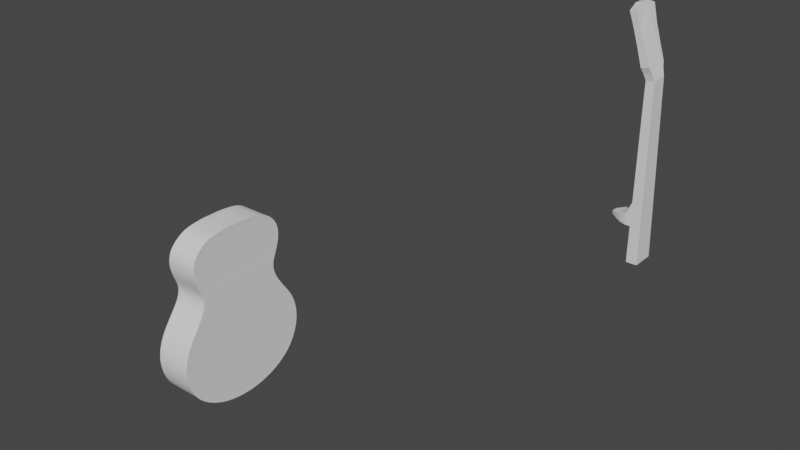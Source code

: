 # Source: guitarMAINVESR4.blend  (saved by Blender 3.4.6; exported with 4.5.12 LTS)
import bpy
from mathutils import Matrix  # noqa: F401  (used for matrix-valued properties, if any)

bpy.ops.wm.read_factory_settings(use_empty=True)
scene = bpy.context.scene
scene.name = 'Scene'

# ---- node groups
ng_auto_smooth = bpy.data.node_groups.new('Auto Smooth', 'GeometryNodeTree')
_s = ng_auto_smooth.interface.new_socket(name='Geometry', in_out='OUTPUT', socket_type='NodeSocketGeometry')
_s = ng_auto_smooth.interface.new_socket(name='Geometry', in_out='INPUT', socket_type='NodeSocketGeometry')
_s = ng_auto_smooth.interface.new_socket(name='Angle', in_out='INPUT', socket_type='NodeSocketFloat')
_s.subtype = 'ANGLE'
_s.min_value = 0.0
_s.max_value = 3.142
ng_auto_smooth.is_modifier = True
_N = ng_auto_smooth.nodes; _L = ng_auto_smooth.links
n0 = _N.new('NodeGroupOutput'); n0.name = 'Group Output'; n0.location = (480, -100)
n1 = _N.new('NodeGroupInput'); n1.name = 'Group Input'; n1.location = (-420, -300)
n2 = _N.new('NodeGroupInput'); n2.name = 'Group Input.001'; n2.location = (-60, -100)
n3 = _N.new('GeometryNodeSetShadeSmooth'); n3.name = 'Set Shade Smooth'; n3.location = (120, -100)
n3.domain = 'EDGE'
n4 = _N.new('GeometryNodeSetShadeSmooth'); n4.name = 'Set Shade Smooth.001'; n4.location = (300, -100)
n5 = _N.new('GeometryNodeInputMeshEdgeAngle'); n5.name = 'Edge Angle'; n5.location = (-420, -220)
n6 = _N.new('GeometryNodeInputEdgeSmooth'); n6.name = 'Is Edge Smooth'; n6.location = (-60, -160)
n7 = _N.new('GeometryNodeInputShadeSmooth'); n7.name = 'Is Face Smooth'; n7.location = (-240, -340)
n8 = _N.new('FunctionNodeBooleanMath'); n8.name = 'Boolean Math'; n8.location = (-60, -220)
n9 = _N.new('FunctionNodeCompare'); n9.name = 'Compare'; n9.location = (-240, -180)
n9.operation = 'LESS_EQUAL'
_L.new(n5.outputs[0], n9.inputs[0])
_L.new(n4.outputs[0], n0.inputs[0])
_L.new(n1.outputs[1], n9.inputs[1])
_L.new(n9.outputs[0], n8.inputs[0])
_L.new(n7.outputs[0], n8.inputs[1])
_L.new(n2.outputs[0], n3.inputs[0])
_L.new(n6.outputs[0], n3.inputs[1])
_L.new(n3.outputs[0], n4.inputs[0])
_L.new(n8.outputs[0], n3.inputs[2])
n0.is_active_output = True

# ---- world
world_world = bpy.data.worlds.new('World'); scene.world = world_world
world_world.use_nodes = True; world_world.node_tree.nodes.clear()
_N = world_world.node_tree.nodes; _L = world_world.node_tree.links
n0 = _N.new('ShaderNodeOutputWorld'); n0.name = 'World Output'; n0.location = (300, 300)
n1 = _N.new('ShaderNodeBackground'); n1.name = 'Background'; n1.location = (10, 300)
n1.inputs[0].default_value = (0.05088, 0.05088, 0.05088, 1.0)
_L.new(n1.outputs[0], n0.inputs[0])
n0.is_active_output = True
world_world.color = (0.05088, 0.05088, 0.05088)
world_world.use_sun_shadow = False
world_world.sun_shadow_jitter_overblur = 0.0

# ---- meshes
me_circle = bpy.data.meshes.new('Circle')
me_circle.from_pydata([(2.428, 1.328, 0.04246), (0.5732, 1.451, 0.04323), (1.675, 1.734, 0.04277), (1.115, 1.722, 0.043), (2.697, 1.158, 0.04234), (4.306, 1.11, 0.04167), (4.487, 0.8477, 0.0416), (4.569, 0.0, 0.04156), (0.3687, 1.218, 0.04331), (0.1969, 0.9195, 0.04339), (0.09055, 0.6128, 0.04343), (0.0251, 0.2815, 0.04346), (0.01692, 0.0, 0.04346), (3.372, 1.173, 0.04206), (4.538, 0.5988, 0.04158), (4.573, 0.2889, 0.04156), (4.037, 1.133, 0.03754), (4.406, 0.7993, 0.03738), (4.47, 0.0, 0.03736), (3.405, 1.049, 0.0378), (3.603, 1.125, 0.03772), (3.799, 1.161, 0.03763), (4.241, 0.9929, 0.03745), (4.479, 0.2583, 0.03735), (2.351, 1.204, 0.03874), (0.6682, 1.316, 0.03945), (1.924, 1.487, 0.03892), (1.411, 1.6, 0.03914), (1.16, 1.562, 0.03924), (0.2913, 0.8956, 0.0396), (0.2304, 0.5558, 0.03963), (0.171, 0.2552, 0.03965), (0.1636, 0.0, 0.03966), (2.923, 0.9311, 0.04225), (1.957, 1.64, 0.04265), (1.392, 1.763, 0.04289), (0.8323, 1.622, 0.04312), (2.193, 1.498, 0.04255), (2.929, 1.068, 0.04225), (3.15, 1.074, 0.04216), (3.593, 1.258, 0.04197), (3.812, 1.298, 0.04188), (4.078, 1.267, 0.04177), (4.448, 0.5356, 0.03736), (1.667, 1.573, 0.03903), (0.9033, 1.471, 0.03935), (2.137, 1.359, 0.03883), (0.4827, 1.105, 0.03952), (2.64, 1.039, 0.04237), (3.176, 0.9074, 0.04214), (3.405, 0.0, 0.0378), (3.603, 0.0, 0.03772), (3.799, 0.0, 0.03763), (4.037, 0.0, 0.03754), (4.241, 0.0, 0.03745), (2.351, 0.0, 0.03874), (0.6682, 0.0, 0.03944), (1.924, 0.0, 0.03892), (1.667, 0.0, 0.03903), (1.411, 0.0, 0.03914), (1.16, 0.0, 0.03924), (0.9033, 0.0, 0.03935), (2.137, 0.0, 0.03883), (0.4827, 0.0, 0.03952), (2.64, 0.0, 0.04237), (2.923, 0.0, 0.04225), (3.176, 0.0, 0.04214), (2.64, 0.6924, 0.04237), (2.64, 0.3462, 0.04237), (2.923, 0.3198, 0.04225), (2.923, 0.6397, 0.04225), (1.924, 0.9916, 0.03892), (1.924, 0.4958, 0.03892), (2.137, 0.453, 0.03883), (2.137, 0.9061, 0.03883), (3.176, 0.3189, 0.04214), (3.176, 0.6378, 0.04214), (2.351, 0.4014, 0.03874), (2.351, 0.8028, 0.03874), (3.603, 0.75, 0.03772), (3.603, 0.375, 0.03772), (3.405, 0.3496, 0.0378), (3.405, 0.6992, 0.0378), (0.6682, 0.8776, 0.03945), (0.6682, 0.4388, 0.03944), (0.4827, 0.3683, 0.03952), (0.4827, 0.7366, 0.03952), (1.667, 1.049, 0.03903), (1.667, 0.5243, 0.03903), (3.799, 0.7738, 0.03763), (3.799, 0.3869, 0.03763), (1.411, 1.066, 0.03914), (1.411, 0.5332, 0.03914), (4.037, 0.7555, 0.03754), (4.037, 0.3777, 0.03754), (1.16, 1.041, 0.03924), (1.16, 0.5207, 0.03924), (4.241, 0.662, 0.03745), (4.241, 0.331, 0.03745), (0.9033, 0.9809, 0.03935), (0.9033, 0.4904, 0.03935), (2.428, 1.328, -0.8793), (0.5728, 1.451, -0.8786), (1.674, 1.734, -0.879), (1.391, 1.763, -0.8789), (0.832, 1.622, -0.8787), (2.192, 1.498, -0.8792), (0.3683, 1.218, -0.8785), (0.1965, 0.9195, -0.8784), (0.09016, 0.6128, -0.8784), (0.02472, 0.2815, -0.8783), (0.01654, 0.0, -0.8783), (4.569, 0.0, -0.7227), (3.15, 1.074, -0.8189), (3.372, 1.173, -0.7987), (3.812, 1.298, -0.7746), (4.486, 0.8477, -0.7227), (3.798, 1.161, -0.7788), (4.036, 1.133, -0.7617), (4.241, 0.9929, -0.7385), (4.469, 0.0, -0.7269), (4.406, 0.7993, -0.7269), (3.405, 1.049, -0.803), (4.448, 0.5356, -0.7269), (0.6678, 1.316, -0.8823), (1.41, 1.6, -0.8826), (1.159, 1.562, -0.8825), (0.9029, 1.471, -0.8824), (0.2909, 0.8956, -0.8822), (0.23, 0.5558, -0.8822), (0.1707, 0.2552, -0.8821), (0.1632, 0.0, -0.8821), (2.64, 1.039, -0.8543), (3.176, 0.9074, -0.8189), (1.957, 1.64, -0.8791), (1.115, 1.722, -0.8788), (2.697, 1.158, -0.8544), (2.928, 1.068, -0.835), (3.593, 1.258, -0.7866), (4.078, 1.267, -0.7575), (4.306, 1.11, -0.7343), (4.538, 0.5988, -0.7227), (4.572, 0.2889, -0.7227), (3.603, 1.125, -0.7909), (4.479, 0.2583, -0.7269), (2.351, 1.204, -0.883), (1.923, 1.487, -0.8829), (1.667, 1.573, -0.8828), (2.137, 1.359, -0.8829), (0.4823, 1.105, -0.8823), (2.923, 0.9311, -0.835), (3.405, 0.0, -0.803), (3.603, 0.0, -0.7909), (3.799, 0.0, -0.7788), (4.036, 0.0, -0.7617), (4.241, 0.0, -0.7385), (2.351, 0.0, -0.883), (0.6678, 0.0, -0.8823), (1.923, 0.0, -0.8829), (1.667, 0.0, -0.8828), (1.41, 0.0, -0.8826), (1.159, 0.0, -0.8825), (0.9029, 0.0, -0.8824), (2.137, 0.0, -0.8829), (0.4823, 0.0, -0.8823), (2.64, 0.0, -0.8543), (2.923, 0.0, -0.835), (3.176, 0.0, -0.8189), (2.64, 0.6924, -0.8543), (2.64, 0.3462, -0.8543), (2.923, 0.3198, -0.835), (2.923, 0.6397, -0.835), (1.923, 0.9916, -0.8829), (1.923, 0.4958, -0.8829), (2.137, 0.453, -0.8829), (2.137, 0.9061, -0.8829), (3.176, 0.3189, -0.8189), (3.176, 0.6378, -0.8189), (2.351, 0.4014, -0.883), (2.351, 0.8028, -0.883), (3.603, 0.7501, -0.7909), (3.603, 0.375, -0.7909), (3.405, 0.3496, -0.803), (3.405, 0.6992, -0.803), (0.6678, 0.8776, -0.8823), (0.6678, 0.4388, -0.8823), (0.4823, 0.3683, -0.8823), (0.4823, 0.7366, -0.8823), (1.667, 1.049, -0.8828), (1.667, 0.5243, -0.8828), (3.799, 0.7738, -0.7788), (3.799, 0.3869, -0.7788), (1.41, 1.066, -0.8826), (1.41, 0.5332, -0.8826), (4.036, 0.7555, -0.7617), (4.036, 0.3777, -0.7617), (1.159, 1.041, -0.8825), (1.159, 0.5207, -0.8825), (4.241, 0.662, -0.7385), (4.241, 0.331, -0.7385), (0.9029, 0.9809, -0.8824), (0.9029, 0.4904, -0.8824)], [], [(14, 43, 23, 15), (6, 17, 43, 14), (5, 22, 17, 6), (42, 16, 22, 5), (41, 21, 16, 42), (40, 20, 21, 41), (15, 23, 18, 7), (13, 19, 20, 40), (9, 29, 47, 8), (10, 30, 29, 9), (11, 31, 30, 10), (8, 47, 25, 1), (12, 32, 31, 11), (33, 49, 39, 38), (49, 19, 13, 39), (3, 28, 27, 35), (37, 46, 24, 0), (36, 45, 28, 3), (2, 44, 26, 34), (1, 25, 45, 36), (35, 27, 44, 2), (34, 26, 46, 37), (4, 0, 24, 48), (38, 4, 48, 33), (69, 68, 64, 65), (73, 72, 57, 62), (75, 69, 65, 66), (77, 73, 62, 55), (81, 50, 51, 80), (85, 63, 56, 84), (81, 75, 66, 50), (72, 88, 58, 57), (80, 51, 52, 90), (88, 92, 59, 58), (90, 52, 53, 94), (92, 96, 60, 59), (68, 77, 55, 64), (94, 53, 54, 98), (96, 100, 61, 60), (100, 84, 56, 61), (45, 25, 83, 99), (99, 83, 84, 100), (28, 45, 99, 95), (95, 99, 100, 96), (16, 93, 97, 22), (93, 94, 98, 97), (48, 24, 78, 67), (67, 78, 77, 68), (27, 28, 95, 91), (91, 95, 96, 92), (21, 89, 93, 16), (89, 90, 94, 93), (44, 27, 91, 87), (87, 91, 92, 88), (20, 79, 89, 21), (79, 80, 90, 89), (26, 44, 87, 71), (71, 87, 88, 72), (19, 49, 76, 82), (82, 76, 75, 81), (47, 86, 83, 25), (86, 85, 84, 83), (19, 82, 79, 20), (82, 81, 80, 79), (24, 46, 74, 78), (78, 74, 73, 77), (49, 33, 70, 76), (76, 70, 69, 75), (46, 26, 71, 74), (74, 71, 72, 73), (33, 48, 67, 70), (70, 67, 68, 69), (54, 18, 23, 98), (97, 98, 23, 43), (97, 43, 17, 22), (31, 32, 63, 85), (30, 31, 85, 86), (29, 30, 86, 47), (141, 142, 144, 123), (116, 141, 123, 121), (140, 116, 121, 119), (139, 140, 119, 118), (115, 139, 118, 117), (138, 115, 117, 143), (142, 112, 120, 144), (114, 138, 143, 122), (108, 107, 149, 128), (109, 108, 128, 129), (110, 109, 129, 130), (107, 102, 124, 149), (111, 110, 130, 131), (135, 104, 125, 126), (106, 101, 145, 148), (105, 135, 126, 127), (103, 134, 146, 147), (102, 105, 127, 124), (104, 103, 147, 125), (134, 106, 148, 146), (136, 132, 145, 101), (137, 150, 132, 136), (170, 166, 165, 169), (174, 163, 158, 173), (176, 167, 166, 170), (178, 156, 163, 174), (182, 181, 152, 151), (186, 185, 157, 164), (182, 151, 167, 176), (173, 158, 159, 189), (181, 191, 153, 152), (189, 159, 160, 193), (191, 195, 154, 153), (193, 160, 161, 197), (169, 165, 156, 178), (195, 199, 155, 154), (197, 161, 162, 201), (201, 162, 157, 185), (127, 200, 184, 124), (200, 201, 185, 184), (126, 196, 200, 127), (196, 197, 201, 200), (118, 119, 198, 194), (194, 198, 199, 195), (132, 168, 179, 145), (168, 169, 178, 179), (125, 192, 196, 126), (192, 193, 197, 196), (117, 118, 194, 190), (190, 194, 195, 191), (147, 188, 192, 125), (188, 189, 193, 192), (143, 117, 190, 180), (180, 190, 191, 181), (146, 172, 188, 147), (172, 173, 189, 188), (122, 183, 177, 133), (183, 182, 176, 177), (149, 124, 184, 187), (187, 184, 185, 186), (122, 143, 180, 183), (183, 180, 181, 182), (145, 179, 175, 148), (179, 178, 174, 175), (133, 177, 171, 150), (177, 176, 170, 171), (148, 175, 172, 146), (175, 174, 173, 172), (150, 171, 168, 132), (171, 170, 169, 168), (155, 199, 144, 120), (198, 123, 144, 199), (198, 119, 121, 123), (130, 186, 164, 131), (129, 187, 186, 130), (128, 149, 187, 129), (0, 4, 136, 101), (2, 34, 134, 103), (23, 18, 120, 144), (35, 2, 103, 104), (13, 114, 113, 39), (3, 35, 104, 135), (36, 3, 135, 105), (39, 113, 137, 38), (1, 36, 105, 102), (34, 37, 106, 134), (37, 0, 101, 106), (4, 38, 137, 136), (13, 40, 138, 114), (40, 41, 115, 138), (41, 42, 139, 115), (42, 5, 140, 139), (5, 6, 116, 140), (6, 14, 141, 116), (14, 15, 142, 141), (15, 7, 112, 142), (8, 1, 102, 107), (9, 8, 107, 108), (10, 9, 108, 109), (11, 10, 109, 110), (12, 11, 110, 111), (150, 137, 113, 133), (133, 113, 114, 122)])
me_circle.polygons.foreach_set('use_smooth', [True] * 181)
_uv = me_circle.uv_layers.new(name='UVMap')
_uv.uv.foreach_set('vector', [0.0, 0.0, 0.0, 0.0, 0.0, 0.0, 0.0, 0.0, 0.0, 0.0, 0.0, 0.0, 0.0, 0.0, 0.0, 0.0, 0.0, 0.0, 0.0, 0.0, 0.0, 0.0, 0.0, 0.0, 0.0, 0.0, 0.0, 0.0, 0.0, 0.0, 0.0, 0.0, 0.0, 0.0, 0.0, 0.0, 0.0, 0.0, 0.0, 0.0, 0.0, 0.0, 0.0, 0.0, 0.0, 0.0, 0.0, 0.0, 0.0, 0.0, 0.0, 0.0, 0.0, 0.0, 0.0, 0.0, 0.0, 0.0, 0.0, 0.0, 0.0, 0.0, 0.0, 0.0, 0.0, 0.0, 0.0, 0.0, 0.0, 0.0, 0.0, 0.0, 0.0, 0.0, 0.0, 0.0, 0.0, 0.0, 0.0, 0.0, 0.0, 0.0, 0.0, 0.0, 0.0, 0.0, 0.0, 0.0, 0.0, 0.0, 0.0, 0.0, 0.0, 0.0, 0.0, 0.0, 0.0, 0.0, 0.0, 0.0, 0.0, 0.0, 0.0, 0.0, 0.0, 0.0, 0.0, 0.0, 0.0, 0.0, 0.0, 0.0, 0.0, 0.0, 0.0, 0.0, 0.0, 0.0, 0.0, 0.0, 0.0, 0.0, 0.0, 0.0, 0.0, 0.0, 0.0, 0.0, 0.0, 0.0, 0.0, 0.0, 0.0, 0.0, 0.0, 0.0, 0.0, 0.0, 0.0, 0.0, 0.0, 0.0, 0.0, 0.0, 0.0, 0.0, 0.0, 0.0, 0.0, 0.0, 0.0, 0.0, 0.0, 0.0, 0.0, 0.0, 0.0, 0.0, 0.0, 0.0, 0.0, 0.0, 0.0, 0.0, 0.0, 0.0, 0.0, 0.0, 0.0, 0.0, 0.0, 0.0, 0.0, 0.0, 0.0, 0.0, 0.0, 0.0, 0.0, 0.0, 0.0, 0.0, 0.0, 0.0, 0.0, 0.0, 0.0, 0.0, 0.0, 0.0, 0.0, 0.0, 0.0, 0.0, 0.0, 0.0, 0.0, 0.0, 0.0, 0.0, 0.0, 0.0, 0.0, 0.0, 0.0, 0.0, 0.0, 0.0, 0.0, 0.0, 0.0, 0.0, 0.0, 0.0, 0.0, 0.0, 0.0, 0.0, 0.0, 0.0, 0.0, 0.0, 0.0, 0.0, 0.0, 0.0, 0.0, 0.0, 0.0, 0.0, 0.0, 0.0, 0.0, 0.0, 0.0, 0.0, 0.0, 0.0, 0.0, 0.0, 0.0, 0.0, 0.0, 0.0, 0.0, 0.0, 0.0, 0.0, 0.0, 0.0, 0.0, 0.0, 0.0, 0.0, 0.0, 0.0, 0.0, 0.0, 0.0, 0.0, 0.0, 0.0, 0.0, 0.0, 0.0, 0.0, 0.0, 0.0, 0.0, 0.0, 0.0, 0.0, 0.0, 0.0, 0.0, 0.0, 0.0, 0.0, 0.0, 0.0, 0.0, 0.0, 0.0, 0.0, 0.0, 0.0, 0.0, 0.0, 0.0, 0.0, 0.0, 0.0, 0.0, 0.0, 0.0, 0.0, 0.0, 0.0, 0.0, 0.0, 0.0, 0.0, 0.0, 0.0, 0.0, 0.0, 0.0, 0.0, 0.0, 0.0, 0.0, 0.0, 0.0, 0.0, 0.0, 0.0, 0.0, 0.0, 0.0, 0.0, 0.0, 0.0, 0.0, 0.0, 0.0, 0.0, 0.0, 0.0, 0.0, 0.0, 0.0, 0.0, 0.0, 0.0, 0.0, 0.0, 0.0, 0.0, 0.0, 0.0, 0.0, 0.0, 0.0, 0.0, 0.0, 0.0, 0.0, 0.0, 0.0, 0.0, 0.0, 0.0, 0.0, 0.0, 0.0, 0.0, 0.0, 0.0, 0.0, 0.0, 0.0, 0.0, 0.0, 0.0, 0.0, 0.0, 0.0, 0.0, 0.0, 0.0, 0.0, 0.0, 0.0, 0.0, 0.0, 0.0, 0.0, 0.0, 0.0, 0.0, 0.0, 0.0, 0.0, 0.0, 0.0, 0.0, 0.0, 0.0, 0.0, 0.0, 0.0, 0.0, 0.0, 0.0, 0.0, 0.0, 0.0, 0.0, 0.0, 0.0, 0.0, 0.0, 0.0, 0.0, 0.0, 0.0, 0.0, 0.0, 0.0, 0.0, 0.0, 0.0, 0.0, 0.0, 0.0, 0.0, 0.0, 0.0, 0.0, 0.0, 0.0, 0.0, 0.0, 0.0, 0.0, 0.0, 0.0, 0.0, 0.0, 0.0, 0.0, 0.0, 0.0, 0.0, 0.0, 0.0, 0.0, 0.0, 0.0, 0.0, 0.0, 0.0, 0.0, 0.0, 0.0, 0.0, 0.0, 0.0, 0.0, 0.0, 0.0, 0.0, 0.0, 0.0, 0.0, 0.0, 0.0, 0.0, 0.0, 0.0, 0.0, 0.0, 0.0, 0.0, 0.0, 0.0, 0.0, 0.0, 0.0, 0.0, 0.0, 0.0, 0.0, 0.0, 0.0, 0.0, 0.0, 0.0, 0.0, 0.0, 0.0, 0.0, 0.0, 0.0, 0.0, 0.0, 0.0, 0.0, 0.0, 0.0, 0.0, 0.0, 0.0, 0.0, 0.0, 0.0, 0.0, 0.0, 0.0, 0.0, 0.0, 0.0, 0.0, 0.0, 0.0, 0.0, 0.0, 0.0, 0.0, 0.0, 0.0, 0.0, 0.0, 0.0, 0.0, 0.0, 0.0, 0.0, 0.0, 0.0, 0.0, 0.0, 0.0, 0.0, 0.0, 0.0, 0.0, 0.0, 0.0, 0.0, 0.0, 0.0, 0.0, 0.0, 0.0, 0.0, 0.0, 0.0, 0.0, 0.0, 0.0, 0.0, 0.0, 0.0, 0.0, 0.0, 0.0, 0.0, 0.0, 0.0, 0.0, 0.0, 0.0, 0.0, 0.0, 0.0, 0.0, 0.0, 0.0, 0.0, 0.0, 0.0, 0.0, 0.0, 0.0, 0.0, 0.0, 0.0, 0.0, 0.0, 0.0, 0.0, 0.0, 0.0, 0.0, 0.0, 0.0, 0.0, 0.0, 0.0, 0.0, 0.0, 0.0, 0.0, 0.0, 0.0, 0.0, 0.0, 0.0, 0.0, 0.0, 0.0, 0.0, 0.0, 0.0, 0.0, 0.0, 0.0, 0.0, 0.0, 0.0, 0.0, 0.0, 0.0, 0.0, 0.0, 0.0, 0.0, 0.0, 0.0, 0.0, 0.0, 0.0, 0.0, 0.0, 0.0, 0.0, 0.0, 0.0, 0.0, 0.0, 0.0, 0.0, 0.0, 0.0, 0.0, 0.0, 0.0, 0.0, 0.0, 0.0, 0.0, 0.0, 0.0, 0.0, 0.0, 0.0, 0.0, 0.0, 0.0, 0.0, 0.0, 0.0, 0.0, 0.0, 0.0, 0.0, 0.0, 0.0, 0.0, 0.0, 0.0, 0.0, 0.0, 0.0, 0.0, 0.0, 0.0, 0.0, 0.0, 0.0, 0.0, 0.0, 0.0, 0.0, 0.0, 0.0, 0.0, 0.0, 0.0, 0.0, 0.0, 0.0, 0.0, 0.0, 0.0, 0.0, 0.0, 0.0, 0.0, 0.0, 0.0, 0.0, 0.0, 0.0, 0.0, 0.0, 0.0, 0.0, 0.0, 0.0, 0.0, 0.0, 0.0, 0.0, 0.0, 0.0, 0.0, 0.0, 0.0, 0.0, 0.0, 0.0, 0.0, 0.0, 0.0, 0.0, 0.0, 0.0, 0.0, 0.0, 0.0, 0.0, 0.0, 0.0, 0.0, 0.0, 0.0, 0.0, 0.0, 0.0, 0.0, 0.0, 0.0, 0.0, 0.0, 0.0, 0.0, 0.0, 0.0, 0.0, 0.0, 0.0, 0.0, 0.0, 0.0, 0.0, 0.0, 0.0, 0.0, 0.0, 0.0, 0.0, 0.0, 0.0, 0.0, 0.0, 0.0, 0.0, 0.0, 0.0, 0.0, 0.0, 0.0, 0.0, 0.0, 0.0, 0.0, 0.0, 0.0, 0.0, 0.0, 0.0, 0.0, 0.0, 0.0, 0.0, 0.0, 0.0, 0.0, 0.0, 0.0, 0.0, 0.0, 0.0, 0.0, 0.0, 0.0, 0.0, 0.0, 0.0, 0.0, 0.0, 0.0, 0.0, 0.0, 0.0, 0.0, 0.0, 0.0, 0.0, 0.0, 0.0, 0.0, 0.0, 0.0, 0.0, 0.0, 0.0, 0.0, 0.0, 0.0, 0.0, 0.0, 0.0, 0.0, 0.0, 0.0, 0.0, 0.0, 0.0, 0.0, 0.0, 0.0, 0.0, 0.0, 0.0, 0.0, 0.0, 0.0, 0.0, 0.0, 0.0, 0.0, 0.0, 0.0, 0.0, 0.0, 0.0, 0.0, 0.0, 0.0, 0.0, 0.0, 0.0, 0.0, 0.0, 0.0, 0.0, 0.0, 0.0, 0.0, 0.0, 0.0, 0.0, 0.0, 0.0, 0.0, 0.0, 0.0, 0.0, 0.0, 0.0, 0.0, 0.0, 0.0, 0.0, 0.0, 0.0, 0.0, 0.0, 0.0, 0.0, 0.0, 0.0, 0.0, 0.0, 0.0, 0.0, 0.0, 0.0, 0.0, 0.0, 0.0, 0.0, 0.0, 0.0, 0.0, 0.0, 0.0, 0.0, 0.0, 0.0, 0.0, 0.0, 0.0, 0.0, 0.0, 0.0, 0.0, 0.0, 0.0, 0.0, 0.0, 0.0, 0.0, 0.0, 0.0, 0.0, 0.0, 0.0, 0.0, 0.0, 0.0, 0.0, 0.0, 0.0, 0.0, 0.0, 0.0, 0.0, 0.0, 0.0, 0.0, 0.0, 0.0, 0.0, 0.0, 0.0, 0.0, 0.0, 0.0, 0.0, 0.0, 0.0, 0.0, 0.0, 0.0, 0.0, 0.0, 0.0, 0.0, 0.0, 0.0, 0.0, 0.0, 0.0, 0.0, 0.0, 0.0, 0.0, 0.0, 0.0, 0.0, 0.0, 0.0, 0.0, 0.0, 0.0, 0.0, 0.0, 0.0, 0.0, 0.0, 0.0, 0.0, 0.0, 0.0, 0.0, 0.0, 0.0, 0.0, 0.0, 0.0, 0.0, 0.0, 0.0, 0.0, 0.0, 0.0, 0.0, 0.0, 0.0, 0.0, 0.0, 0.0, 0.0, 0.0, 0.0, 0.0, 0.0, 0.0, 0.0, 0.0, 0.0, 0.0, 0.0, 0.0, 0.0, 0.0, 0.0, 0.0, 0.0, 0.0, 0.0, 0.0, 0.0, 0.0, 0.0, 0.0, 0.0, 0.0, 0.0, 0.0, 0.0, 0.0, 0.0, 0.0, 0.0, 0.0, 0.0, 0.0, 0.0, 0.0, 0.0, 0.0, 0.0, 0.0, 0.0, 0.0, 0.0, 0.0, 0.0, 0.0, 0.0, 0.0, 0.0, 0.0, 0.0, 0.0, 0.0, 0.0, 0.0, 0.0, 0.0, 0.0, 0.0, 0.0, 0.0, 0.0, 0.0, 0.0, 0.0, 0.0, 0.0, 0.0, 0.0, 0.0, 0.0, 0.0, 0.0, 0.0, 0.0, 0.0, 0.0, 0.0, 0.0, 0.0, 0.0, 0.0, 0.0, 0.0, 0.0, 0.0, 0.0, 0.0, 0.0, 0.0, 0.0, 0.0, 0.0, 0.0, 0.0, 0.0, 0.0, 0.0, 0.0, 0.0, 0.0, 0.0, 0.0, 0.0, 0.0, 0.0, 0.0, 0.0, 0.0, 0.0, 0.0, 0.0, 0.0, 0.0, 0.0, 0.0, 0.0, 0.0, 0.0, 0.0, 0.0, 0.0, 0.0, 0.0, 0.0, 0.0, 0.0, 0.0, 0.0, 0.0, 0.0, 0.0, 0.0, 0.0, 0.0, 0.0, 0.0, 0.0, 0.0, 0.0, 0.0, 0.0, 0.0, 0.0, 0.0, 0.0, 0.0, 0.0, 0.0, 0.0, 0.0, 0.0, 0.0, 0.0, 0.0, 0.0, 0.0, 0.0, 0.0, 0.0, 0.0, 0.0, 0.0, 0.0, 0.0, 0.0, 0.0, 0.0, 0.0, 0.0, 0.0, 0.0, 0.0, 0.0, 0.0, 0.0, 0.0, 0.0, 0.0, 0.0, 0.0, 0.0, 0.0, 0.0, 0.0, 0.0, 0.0, 0.0, 0.0, 0.0, 0.0, 0.0, 0.0, 0.0, 0.0, 0.0, 0.0, 0.0, 0.0, 0.0, 0.0, 0.0, 0.0, 0.0, 0.0, 0.0, 0.0, 0.0, 0.0, 0.0, 0.0, 0.0, 0.0, 0.0, 0.0, 0.0, 0.0, 0.0, 0.0, 0.0, 0.0, 0.0, 0.0, 0.0, 0.0, 0.0, 0.0, 0.0, 0.0, 0.0, 0.0, 0.0, 0.0, 0.0, 0.0, 0.0, 0.0, 0.0, 0.0, 0.0, 0.0, 0.0, 0.0, 0.0, 0.0, 0.0, 0.0, 0.0, 0.0, 0.0, 0.0, 0.0, 0.0, 0.0, 0.0, 0.0, 0.0, 0.0, 0.0, 0.0, 0.0, 0.0, 0.0, 0.0, 0.0, 0.0, 0.0, 0.0, 0.0, 0.0, 0.0, 0.0, 0.0, 0.0, 0.0, 0.0, 0.0, 0.0, 0.0, 0.0, 0.0, 0.0, 0.0, 0.0, 0.0, 0.0, 0.0, 0.0, 0.0, 0.0, 0.0, 0.0, 0.0, 0.0, 0.0, 0.0, 0.0, 0.0, 0.0, 0.0, 0.0, 0.0, 0.0, 0.0, 0.0, 0.0, 0.0, 0.0, 0.0, 0.0, 0.0, 0.0, 0.0, 0.0, 0.0, 0.0, 0.0, 0.0, 0.0, 0.0, 0.0, 0.0, 0.0, 0.0, 0.0, 0.0, 0.0, 0.0, 0.0, 0.0, 0.0, 0.0, 0.0, 0.0, 0.0, 0.0, 0.0, 0.0, 0.0, 0.0, 0.0, 0.0, 0.0, 0.0, 0.0, 0.0, 0.0, 0.0, 0.0, 0.0, 0.0, 0.0, 0.0, 0.0, 0.0, 0.0, 0.0, 0.0, 0.0, 0.0, 0.0, 0.0, 0.0, 0.0, 0.0, 0.0, 0.0, 0.0, 0.0, 0.0, 0.0, 0.0, 0.0, 0.0, 0.0, 0.0, 0.0, 0.0, 0.0, 0.0, 0.0, 0.0, 0.0, 0.0, 0.0, 0.0, 0.0, 0.0, 0.0, 0.0, 0.0, 0.0, 0.0, 0.0, 0.0, 0.0, 0.0, 0.0, 0.0, 0.0, 0.0, 0.0, 0.0, 0.0, 0.0, 0.0, 0.0, 0.0, 0.0, 0.0, 0.0, 0.0, 0.0, 0.0, 0.0, 0.0, 0.0, 0.0, 0.0, 0.0, 0.0, 0.0, 0.0, 0.0, 0.0, 0.0, 0.0, 0.0, 0.0, 0.0, 0.0, 0.0, 0.0, 0.0, 0.0, 0.0, 0.0, 0.0, 0.0, 0.0, 0.0, 0.0, 0.0, 0.0, 0.0, 0.0, 0.0, 0.0, 0.0, 0.0, 0.0, 0.0, 0.0, 0.0, 0.0, 0.0, 0.0, 0.0, 0.0, 0.0, 0.0, 0.0, 0.0, 0.0, 0.0, 0.0, 0.0, 0.0, 0.0, 0.0])
me_circle.update()
me_plane = bpy.data.meshes.new('Plane')
me_plane.from_pydata([(-0.9973, -1.0, 0.08263), (-0.9973, 1.0, 0.08263), (14.42, 0.7204, -0.3213), (14.42, -0.7204, -0.3213), (15.05, 0.8832, -0.5387), (16.93, -1.157, -1.186), (18.32, -1.23, -1.666), (18.32, 1.23, -1.666), (20.09, 0.3757, -2.177), (15.53, -1.132, -0.7061), (15.53, 1.132, -0.7061), (15.05, -0.8832, -0.5387), (19.71, -1.358, -2.078), (19.71, 1.358, -2.078), (16.93, 1.157, -1.186), (20.09, -0.3757, -2.177), (15.34, -1.132, -1.36), (15.34, 1.132, -1.36), (14.85, -0.8832, -1.21), (14.85, 0.8832, -1.21), (19.54, -1.358, -2.62), (19.54, 1.358, -2.62), (16.71, -1.157, -1.757), (18.16, -1.23, -2.187), (18.16, 1.23, -2.187), (16.71, 1.157, -1.757), (19.92, -0.3757, -2.719), (19.92, 0.3757, -2.719), (-1.019, -1.0, -0.8723), (-1.019, 1.0, -0.8723), (14.33, 0.7204, -1.054), (14.33, -0.7204, -1.054), (4.255, 0.9047, -0.05498), (4.255, -0.9047, -0.05498), (4.243, 0.9047, -0.9342), (4.243, -0.9047, -0.9342), (2.197, 0.9421, -0.001052), (2.194, 0.9421, -0.91), (2.197, -0.9421, -0.001052), (2.194, -0.9421, -0.91), (2.46, -0.282, -2.895), (2.697, -0.2708, -2.9), (2.697, 0.2708, -2.9), (2.46, 0.282, -2.895), (2.191, 0.9421, -1.405), (2.245, 0.8162, -1.901), (2.335, 0.5857, -2.398), (2.828, 0.5624, -2.408), (2.982, 0.7839, -1.916), (3.238, 0.9047, -1.423), (3.238, -0.9047, -1.423), (2.982, -0.7839, -1.916), (2.828, -0.5624, -2.408), (2.335, -0.5856, -2.398), (2.245, -0.8162, -1.901), (2.191, -0.9421, -1.405)], [], [(36, 37, 29, 1), (2, 3, 11, 4), (5, 22, 23, 6), (11, 18, 16, 9), (12, 20, 26, 15), (9, 16, 22, 5), (7, 24, 25, 14), (19, 17, 16, 18), (24, 21, 20, 23), (17, 25, 22, 16), (25, 24, 23, 22), (21, 27, 26, 20), (8, 27, 21, 13), (6, 23, 20, 12), (10, 17, 19, 4), (13, 21, 24, 7), (14, 25, 17, 10), (15, 26, 27, 8), (4, 11, 18, 19), (35, 34, 30, 31), (3, 2, 30, 31), (1, 29, 28, 0), (33, 35, 31, 3), (19, 18, 31, 30), (3, 31, 18, 11), (4, 19, 30, 2), (5, 6, 12, 15, 8, 13, 7, 14, 10, 4, 11, 9), (32, 33, 3, 2), (36, 38, 33, 32), (38, 39, 35, 33), (47, 42, 43, 46), (2, 30, 34, 32), (28, 29, 37, 39), (0, 28, 39, 38), (1, 0, 38, 36), (32, 34, 37, 36), (40, 43, 42, 41), (53, 40, 41, 52), (46, 43, 40, 53), (52, 41, 42, 47), (35, 50, 49, 34), (50, 51, 48, 49), (51, 52, 47, 48), (37, 44, 55, 39), (44, 45, 54, 55), (45, 46, 53, 54), (39, 55, 50, 35), (55, 54, 51, 50), (54, 53, 52, 51), (34, 49, 44, 37), (49, 48, 45, 44), (48, 47, 46, 45)])
_uv = me_plane.uv_layers.new(name='UVMap')
_uv.uv.foreach_set('vector', [0.0, 0.0, 0.0, 0.0, 0.0, 0.0, 0.0, 0.0, 1.0, 1.0, 1.0, 0.0, 1.0, 0.0, 1.0, 1.0, 0.0, 0.0, 0.0, 0.0, 0.0, 0.0, 0.0, 0.0, 0.0, 0.0, 0.0, 0.0, 0.0, 0.0, 0.0, 0.0, 0.0, 0.0, 0.0, 0.0, 0.0, 0.0, 0.0, 0.0, 0.0, 0.0, 0.0, 0.0, 0.0, 0.0, 0.0, 0.0, 0.0, 0.0, 0.0, 0.0, 0.0, 0.0, 0.0, 0.0, 1.0, 1.0, 1.0, 1.0, 1.0, 0.0, 1.0, 0.0, 1.0, 1.0, 1.0, 1.0, 1.0, 0.0, 1.0, 0.0, 1.0, 1.0, 1.0, 1.0, 1.0, 0.0, 1.0, 0.0, 1.0, 1.0, 1.0, 1.0, 1.0, 0.0, 1.0, 0.0, 1.0, 1.0, 1.0, 1.0, 1.0, 0.0, 1.0, 0.0, 0.0, 0.0, 0.0, 0.0, 0.0, 0.0, 0.0, 0.0, 0.0, 0.0, 0.0, 0.0, 0.0, 0.0, 0.0, 0.0, 0.0, 0.0, 0.0, 0.0, 0.0, 0.0, 0.0, 0.0, 0.0, 0.0, 0.0, 0.0, 0.0, 0.0, 0.0, 0.0, 0.0, 0.0, 0.0, 0.0, 0.0, 0.0, 0.0, 0.0, 0.0, 0.0, 0.0, 0.0, 0.0, 0.0, 0.0, 0.0, 1.0, 1.0, 1.0, 0.0, 1.0, 0.0, 1.0, 1.0, 0.3407, 0.0, 0.3407, 1.0, 1.0, 1.0, 1.0, 0.0, 1.0, 0.0, 1.0, 1.0, 1.0, 1.0, 1.0, 0.0, 0.0, 0.0, 0.0, 0.0, 0.0, 0.0, 0.0, 0.0, 0.0, 0.0, 0.0, 0.0, 0.0, 0.0, 0.0, 0.0, 1.0, 1.0, 1.0, 0.0, 1.0, 0.0, 1.0, 1.0, 0.0, 0.0, 0.0, 0.0, 0.0, 0.0, 0.0, 0.0, 0.0, 0.0, 0.0, 0.0, 0.0, 0.0, 0.0, 0.0, 0.0, 0.0, 0.0, 0.0, 0.0, 0.0, 0.0, 0.0, 0.0, 0.0, 0.0, 0.0, 0.0, 0.0, 0.0, 0.0, 0.0, 0.0, 0.0, 0.0, 0.0, 0.0, 0.0, 0.0, 0.0, 0.0, 0.0, 0.0, 0.0, 0.0, 0.0, 0.0, 0.0, 0.0, 0.0, 0.0, 0.0, 0.0, 0.0, 0.0, 0.0, 0.0, 0.0, 0.0, 0.0, 0.0, 0.0, 0.0, 0.0, 0.0, 0.0, 0.0, 0.0, 0.0, 0.0, 0.0, 0.0, 0.0, 0.0, 0.0, 0.0, 0.0, 0.0, 0.0, 0.0, 0.0, 0.0, 1.0, 0.2072, 1.0, 0.2072, 0.0, 0.0, 0.0, 0.0, 0.0, 0.0, 0.0, 0.0, 0.0, 0.0, 0.0, 0.0, 0.0, 0.0, 0.0, 0.0, 0.0, 0.0, 0.0, 0.0, 0.0, 0.0, 0.0, 0.0, 0.0, 0.2072, 0.0, 0.2072, 1.0, 0.3407, 1.0, 0.3407, 0.0, 0.0, 0.0, 0.0, 0.0, 0.0, 0.0, 0.0, 0.0, 0.2072, 1.0, 0.2072, 1.0, 0.2072, 0.0, 0.2072, 0.0, 0.3407, 0.0, 0.3407, 0.0, 0.3407, 1.0, 0.3407, 1.0, 0.3407, 0.0, 0.3407, 0.0, 0.3407, 1.0, 0.3407, 1.0, 0.3407, 0.0, 0.3407, 0.0, 0.3407, 1.0, 0.3407, 1.0, 0.3407, 0.0, 0.3407, 0.0, 0.3407, 1.0, 0.3407, 1.0, 0.2072, 1.0, 0.2072, 1.0, 0.2072, 0.0, 0.2072, 0.0, 0.2072, 1.0, 0.2072, 1.0, 0.2072, 0.0, 0.2072, 0.0, 0.2072, 1.0, 0.2072, 1.0, 0.2072, 0.0, 0.2072, 0.0, 0.0, 0.0, 0.0, 0.0, 0.0, 0.0, 0.0, 0.0, 0.0, 0.0, 0.0, 0.0, 0.0, 0.0, 0.0, 0.0, 0.0, 0.0, 0.0, 0.0, 0.0, 0.0, 0.0, 0.0, 0.0, 0.0, 0.0, 0.0, 0.0, 0.0, 0.0, 0.0, 0.0, 0.0, 0.0, 0.0, 0.0, 0.0, 0.0, 0.0, 0.0, 0.0, 0.0, 0.0, 0.0, 0.0, 0.0, 0.0])
me_plane.update()

# ---- objects
ob_empty = bpy.data.objects.new('Empty', None)
ob_empty_001 = bpy.data.objects.new('Empty.001', None)
ob_circle = bpy.data.objects.new('Circle', me_circle)
ob_plane = bpy.data.objects.new('Plane', me_plane)

# ---- transforms, parenting, visibility, modifiers, constraints
ob_empty.location = (0.2436, 0.09839, 0.427)
ob_empty.rotation_euler = (1.571, -0.0, 0.0)
ob_empty.scale = (-0.2558, 0.2558, 0.2558)
ob_empty.empty_display_type = 'IMAGE'
ob_empty.empty_display_size = 5.0
ob_empty.empty_image_depth = 'BACK'
ob_empty.show_empty_image_perspective = False
ob_empty.show_empty_image_only_axis_aligned = True
ob_empty.use_empty_image_alpha = True
ob_empty.empty_image_side = 'FRONT'
ob_empty.color = (1.0, 1.0, 1.0, 0.2)
ob_empty.hide_render = True
ob_empty_001.location = (9.5e-17, 0.09839, 0.427)
ob_empty_001.rotation_euler = (1.571, -0.0, 1.571)
ob_empty_001.scale = (0.2558, 0.2558, 0.2558)
ob_empty_001.empty_display_type = 'IMAGE'
ob_empty_001.empty_display_size = 5.0
ob_empty_001.empty_image_depth = 'BACK'
ob_empty_001.show_empty_image_perspective = False
ob_empty_001.show_empty_image_only_axis_aligned = True
ob_empty_001.use_empty_image_alpha = True
ob_empty_001.empty_image_side = 'FRONT'
ob_empty_001.color = (1.0, 1.0, 1.0, 0.2)
ob_empty_001.hide_select = True
ob_empty_001.hide_render = True
ob_circle.location = (0.04009, -0.0001781, 0.0)
ob_circle.rotation_euler = (-0.0003227, -1.571, 3.142)
ob_circle.scale = (0.09612, 0.09612, 0.09612)
_m = ob_circle.modifiers.new('Bevel', 'BEVEL')
_m.width = 0.001
_m.width_pct = 0.001
_m.segments = 2
_m.angle_limit = 1.005
_m = ob_circle.modifiers.new('Mirror', 'MIRROR')
_m.use_axis = (False, True, False)
_m.use_clip = True
_m = ob_circle.modifiers.new('Subdivision', 'SUBSURF')
_m.levels = 2
_m = ob_circle.modifiers.new('Auto Smooth', 'NODES')
_m.node_group = ng_auto_smooth
_gi = [s.identifier for s in ng_auto_smooth.interface.items_tree if s.item_type == 'SOCKET' and s.in_out == 'INPUT']
_m[_gi[1]] = 0.5236  # Angle
ob_plane.location = (0.7632, 0.4747, 0.4279)
ob_plane.rotation_euler = (-2.235e-05, -1.577, 3.142)
ob_plane.scale = (0.02568, 0.02568, 0.02568)

# ---- collection membership
scene.collection.objects.link(ob_empty)
scene.collection.objects.link(ob_empty_001)
scene.collection.objects.link(ob_circle)
scene.collection.objects.link(ob_plane)

# ---- scene / render settings (as saved in the file)
scene.frame_start = 1; scene.frame_end = 250; scene.frame_set(59)
scene.render.engine = 'BLENDER_EEVEE_NEXT'
scene.cycles.sampling_pattern = 'TABULATED_SOBOL'
scene.cycles.use_light_tree = False
scene.view_settings.view_transform = 'Filmic'
bpy.context.view_layer.update()

# ---- added for rendering (the .blend has no active camera and no usable light): camera, sun
cam_auto = bpy.data.cameras.new('AutoCamera')
cam_auto.lens = 50.0
cam_auto.sensor_width = 36.0
cam_auto.clip_end = 1000.0
ob_auto_camera = bpy.data.objects.new('AutoCamera', cam_auto)
scene.collection.objects.link(ob_auto_camera)
ob_auto_camera.location = (1.6733, -1.40327, 1.52221)
ob_auto_camera.rotation_euler = (1.09748, -7.21219e-08, 0.694738)
scene.camera = ob_auto_camera
light_auto_sun = bpy.data.lights.new('AutoSun', 'SUN')
light_auto_sun.energy = 3.0
light_auto_sun.angle = 0.0523599
ob_auto_sun = bpy.data.objects.new('AutoSun', light_auto_sun)
scene.collection.objects.link(ob_auto_sun)
ob_auto_sun.rotation_euler = (0.872665, 0.174533, 0.523599)
bpy.context.view_layer.update()
